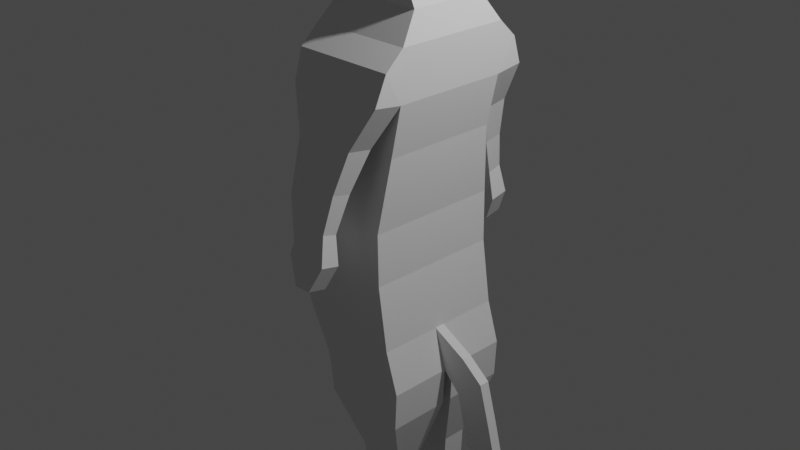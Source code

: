 # Source: cat.blend  (saved by Blender 2.91.10; exported with 4.5.12 LTS)
import bpy
from mathutils import Matrix  # noqa: F401  (used for matrix-valued properties, if any)

bpy.ops.wm.read_factory_settings(use_empty=True)
scene = bpy.context.scene
scene.name = 'Scene'

# ---- collections
col_collection = bpy.data.collections.new('Collection'); scene.collection.children.link(col_collection)

# ---- world
world_world = bpy.data.worlds.new('World'); scene.world = world_world
world_world.use_nodes = True; world_world.node_tree.nodes.clear()
_N = world_world.node_tree.nodes; _L = world_world.node_tree.links
n0 = _N.new('ShaderNodeOutputWorld'); n0.name = 'World Output'; n0.location = (300, 300)
n1 = _N.new('ShaderNodeBackground'); n1.name = 'Background'; n1.location = (10, 300)
n1.inputs[0].default_value = (0.05088, 0.05088, 0.05088, 1.0)
_L.new(n1.outputs[0], n0.inputs[0])
n0.is_active_output = True
world_world.color = (0.05088, 0.05088, 0.05088)
world_world.use_sun_shadow = False
world_world.sun_shadow_jitter_overblur = 0.0

# ---- cameras
cam_camera = bpy.data.cameras.new('Camera')
cam_camera.clip_end = 100.0
cam_camera.ortho_scale = 7.314

# ---- lights
light_light = bpy.data.lights.new('Light', 'POINT')
light_light.transmission_factor = 0.0
light_light.energy = 1000.0
light_light.shadow_soft_size = 0.1
light_light.shadow_maximum_resolution = 0.006
light_light.use_absolute_resolution = True

# ---- meshes
me_plane = bpy.data.meshes.new('Plane')
me_plane.from_pydata([(-0.5, -1.0, 0.0), (0.6, -1.0, 0.0), (-0.8031, -0.3257, -1.202e-07), (0.4947, -0.3126, -1.19e-07), (-0.8126, 0.2319, -6.963e-08), (0.4852, 0.245, -6.844e-08), (-0.7275, 0.9974, -2.38e-10), (0.5703, 1.011, 9.519e-10), (-0.6046, 1.546, 4.945e-08), (0.6931, 1.559, 5.064e-08), (-0.4345, 2.075, 9.742e-08), (0.7111, 2.086, 9.847e-08), (-0.3361, 2.354, 1.227e-07), (0.64, 2.371, 1.243e-07), (-0.3252, 2.49, 1.351e-07), (0.5345, 2.59, 1.441e-07), (-0.4999, 2.612, 1.461e-07), (0.4775, 2.696, 1.537e-07), (-0.5606, 2.741, 1.578e-07), (0.4585, 2.814, 1.644e-07), (-0.629, 2.969, 1.785e-07), (0.3902, 3.041, 1.851e-07), (-0.6062, 3.269, 2.057e-07), (0.1813, 3.266, 2.054e-07), (-0.2682, 3.398, 2.174e-07), (-0.03522, 3.345, 2.126e-07), (-0.6326, 2.594, 1.445e-07), (-0.7355, 2.713, 1.553e-07), (-0.8535, 2.936, 1.755e-07), (-0.7619, 3.053, 1.861e-07), (-0.2795, -1.417, -3.784e-08), (0.6551, -1.441, -3.998e-08), (-0.8031, -0.3257, -0.7333), (-0.5, -1.0, -0.7333), (0.6, -1.0, -0.7333), (0.4947, -0.3126, -0.7333), (0.4852, 0.245, -0.7333), (-0.8126, 0.2319, -0.7333), (0.5703, 1.011, -0.6316), (-0.7275, 0.9974, -0.6316), (0.6931, 1.559, -0.6316), (-0.528, 1.546, -0.6316), (0.7111, 2.086, -0.6221), (-0.4345, 2.075, -0.6221), (0.64, 2.371, -0.4198), (-0.3361, 2.354, -0.4198), (0.5345, 2.59, -0.4198), (-0.3252, 2.49, -0.4198), (0.4775, 2.696, -0.4301), (-0.4999, 2.612, -0.4301), (0.4585, 2.814, -0.5429), (-0.5606, 2.741, -0.5429), (0.3902, 3.041, -0.5429), (-0.629, 2.969, -0.5429), (0.1813, 3.266, -0.4301), (-0.6062, 3.269, -0.4301), (-0.03522, 3.345, -0.4301), (-0.2682, 3.398, -0.4301), (-0.7355, 2.713, -0.4301), (-0.6326, 2.594, -0.4301), (-0.8535, 2.936, -0.4301), (-0.7619, 3.053, -0.4301), (-0.2795, -1.417, -0.7333), (0.7403, -1.441, -0.7333), (0.6, -1.0, -0.05579), (0.7403, -1.441, -0.05579), (-0.8031, -0.3257, -0.05579), (-0.8126, 0.2319, -0.05579), (0.5345, 2.59, -0.05579), (0.64, 2.371, -0.05579), (-0.2682, 3.398, -0.05579), (-0.03522, 3.345, -0.05579), (-0.3361, 2.354, -0.05579), (-0.3252, 2.49, -0.05579), (0.5703, 1.011, -0.05579), (0.4852, 0.245, -0.05579), (0.1813, 3.266, -0.05579), (-0.7275, 0.9974, -0.05579), (-0.6062, 3.269, -0.05579), (0.4775, 2.696, -0.05579), (-0.6326, 2.594, -0.05579), (-0.7355, 2.713, -0.05579), (-0.4999, 2.612, -0.05579), (0.6931, 1.559, -0.05579), (-0.8535, 2.936, -0.05579), (-0.6046, 1.546, -0.05579), (-0.7619, 3.053, -0.05579), (0.4585, 2.814, -0.05579), (-0.5, -1.0, -0.05579), (0.7111, 2.086, -0.05579), (-0.4345, 2.075, -0.05579), (0.4947, -0.3126, -0.05579), (0.3902, 3.041, -0.05579), (-0.2795, -1.417, -0.05579), (-0.2272, -1.837, -0.7333), (0.7212, -1.861, -0.7333), (0.7212, -1.861, -0.05579), (-0.2272, -1.837, -0.05579), (0.936, -1.64, 0.0), (0.9913, -1.199, 0.0), (0.936, -1.64, -0.05579), (0.9913, -1.199, -0.05579), (1.363, -1.83, 0.0), (1.236, -1.389, 0.0), (1.363, -1.83, -0.05579), (1.236, -1.389, -0.05579), (-0.03969, -2.564, -0.4827), (0.5138, -2.587, -0.4827), (0.5138, -2.587, -0.2152), (-0.03969, -2.564, -0.2152), (0.137, -3.201, -0.4827), (0.4866, -3.224, -0.4827), (0.4866, -3.224, -0.2152), (0.137, -3.201, -0.2152), (0.09654, -3.347, -0.4827), (0.4413, -3.371, -0.4827), (0.4413, -3.371, -0.2152), (0.09654, -3.347, -0.2152), (-0.07573, -3.661, -0.4827), (0.269, -3.658, -0.4827), (0.269, -3.658, -0.2152), (-0.07573, -3.661, -0.2152), (0.4119, -3.42, -0.2152), (0.06716, -3.396, -0.2152), (0.4119, -3.42, -0.4827), (0.06716, -3.396, -0.4827), (-0.2238, -3.657, -0.4827), (-0.2238, -3.657, -0.2152), (-0.08087, -3.418, -0.2152), (-0.08087, -3.418, -0.4827), (1.067, -2.163, -0.05579), (1.067, -2.163, 0.0), (1.477, -2.264, -0.05579), (1.477, -2.264, 0.0), (1.226, -2.394, -0.05579), (1.226, -2.394, 0.0), (1.514, -2.576, -0.05579), (1.514, -2.576, 0.0), (1.852, -2.368, -0.05579), (1.852, -2.368, 0.0), (1.889, -2.651, -0.05579), (1.889, -2.651, 0.0), (2.137, -2.402, -0.05579), (2.137, -2.402, 0.0), (2.174, -2.582, -0.05579), (2.174, -2.582, 0.0), (0.02416, 3.742, -0.3233), (-0.08433, 3.633, -0.3233), (0.1195, 3.662, -0.3233), (-0.08433, 3.633, -0.05579), (0.02416, 3.742, -0.05579), (0.1195, 3.662, -0.05579), (0.6927, 1.601, -0.9326), (-0.4064, 1.588, -0.9326), (0.7106, 1.898, -0.8214), (-0.435, 1.886, -0.8214), (0.4414, 1.108, -0.7673), (-0.2496, 1.095, -0.7673), (0.441, 1.15, -1.028), (-0.25, 1.137, -1.028), (0.3169, 0.67, -0.9206), (-0.1003, 0.6569, -0.9206), (0.3165, 0.712, -1.12), (-0.1007, 0.6989, -1.12), (0.2592, 0.2782, -1.05), (-0.08797, 0.265, -1.05), (0.2588, 0.3202, -1.203), (-0.0884, 0.307, -1.203), (0.3028, -0.02998, -1.068), (-0.1652, -0.04311, -1.068), (0.3023, 0.01202, -1.267), (-0.1656, -0.001103, -1.267), (0.169, -0.3094, -1.127), (-0.02398, -0.3226, -1.127), (0.1685, -0.2674, -1.326), (-0.0244, -0.2806, -1.326)], [], [(0, 2, 3, 1), (2, 4, 5, 3), (4, 6, 7, 5), (6, 8, 9, 7), (8, 10, 11, 9), (10, 12, 13, 11), (12, 14, 15, 13), (14, 16, 17, 15), (16, 18, 19, 17), (18, 20, 21, 19), (20, 22, 23, 21), (22, 24, 25, 23), (20, 28, 29, 22), (18, 27, 28, 20), (16, 26, 27, 18), (1, 31, 30, 0), (33, 34, 35, 32), (32, 35, 36, 37), (37, 36, 38, 39), (39, 38, 40, 41), (40, 42, 154, 152), (43, 42, 44, 45), (45, 44, 46, 47), (47, 46, 48, 49), (49, 48, 50, 51), (51, 50, 52, 53), (53, 52, 54, 55), (55, 54, 56, 57), (53, 55, 61, 60), (51, 53, 60, 58), (49, 51, 58, 59), (34, 33, 62, 63), (65, 64, 34, 63), (67, 66, 32, 37), (69, 68, 46, 44), (76, 71, 150, 151), (73, 72, 45, 47), (75, 74, 38, 36), (56, 54, 148, 146), (77, 67, 37, 39), (70, 78, 55, 57), (68, 79, 48, 46), (81, 80, 59, 58), (82, 73, 47, 49), (74, 83, 40, 38), (84, 81, 58, 60), (85, 77, 39, 41), (86, 84, 60, 61), (79, 87, 50, 48), (78, 86, 61, 55), (66, 88, 33, 32), (83, 89, 42, 40), (90, 85, 41, 43), (64, 91, 35, 34), (87, 92, 52, 50), (80, 82, 49, 59), (89, 69, 44, 42), (63, 62, 94, 95), (72, 90, 43, 45), (88, 93, 62, 33), (91, 75, 36, 35), (92, 76, 54, 52), (21, 23, 76, 92), (3, 5, 75, 91), (0, 30, 93, 88), (12, 10, 90, 72), (30, 31, 65, 93), (11, 13, 69, 89), (26, 16, 82, 80), (19, 21, 92, 87), (1, 3, 91, 64), (10, 8, 85, 90), (9, 11, 89, 83), (2, 0, 88, 66), (22, 29, 86, 78), (17, 19, 87, 79), (29, 28, 84, 86), (8, 6, 77, 85), (28, 27, 81, 84), (7, 9, 83, 74), (16, 14, 73, 82), (27, 26, 80, 81), (15, 17, 79, 68), (24, 22, 78, 70), (6, 4, 67, 77), (23, 25, 71, 76), (5, 7, 74, 75), (14, 12, 72, 73), (25, 24, 70, 71), (13, 15, 68, 69), (4, 2, 66, 67), (65, 31, 98, 100), (96, 95, 107, 108), (62, 93, 97, 94), (65, 63, 95, 96), (93, 65, 96, 97), (99, 101, 105, 103), (64, 65, 100, 101), (1, 64, 101, 99), (31, 1, 99, 98), (102, 103, 105, 104), (98, 99, 103, 102), (101, 100, 104, 105), (104, 100, 130, 132), (106, 109, 113, 110), (94, 97, 109, 106), (95, 94, 106, 107), (97, 96, 108, 109), (110, 113, 117, 114), (107, 106, 110, 111), (109, 108, 112, 113), (108, 107, 111, 112), (123, 122, 120, 121), (111, 110, 114, 115), (113, 112, 116, 117), (112, 111, 115, 116), (121, 120, 119, 118), (122, 124, 119, 120), (121, 118, 126, 127), (124, 125, 118, 119), (115, 114, 125, 124), (114, 117, 123, 125), (116, 115, 124, 122), (117, 116, 122, 123), (129, 128, 127, 126), (125, 123, 128, 129), (118, 125, 129, 126), (123, 121, 127, 128), (131, 133, 137, 135), (102, 104, 132, 133), (98, 102, 133, 131), (100, 98, 131, 130), (134, 135, 137, 136), (130, 131, 135, 134), (132, 130, 134, 136), (132, 136, 140, 138), (140, 141, 145, 144), (136, 137, 141, 140), (133, 132, 138, 139), (137, 133, 139, 141), (143, 142, 144, 145), (141, 139, 143, 145), (139, 138, 142, 143), (138, 140, 144, 142), (150, 149, 147, 146), (151, 150, 146, 148), (70, 57, 147, 149), (71, 70, 149, 150), (57, 56, 146, 147), (54, 76, 151, 148), (153, 152, 154, 155), (40, 152, 158, 156), (43, 41, 153, 155), (42, 43, 155, 154), (156, 158, 162, 160), (41, 40, 156, 157), (153, 41, 157, 159), (152, 153, 159, 158), (160, 162, 166, 164), (157, 156, 160, 161), (159, 157, 161, 163), (158, 159, 163, 162), (167, 165, 169, 171), (161, 160, 164, 165), (163, 161, 165, 167), (162, 163, 167, 166), (168, 170, 174, 172), (166, 167, 171, 170), (164, 166, 170, 168), (165, 164, 168, 169), (173, 172, 174, 175), (169, 168, 172, 173), (171, 169, 173, 175), (170, 171, 175, 174)])
_uv = me_plane.uv_layers.new(name='UVMap')
_uv.uv.foreach_set('vector', [0.0, 0.0, 0.0, 1.0, 1.0, 1.0, 1.0, 0.0, 0.0, 1.0, 0.0, 1.0, 1.0, 1.0, 1.0, 1.0, 0.0, 1.0, 0.0, 1.0, 1.0, 1.0, 1.0, 1.0, 0.0, 1.0, 0.0, 1.0, 1.0, 1.0, 1.0, 1.0, 0.0, 1.0, 0.0, 1.0, 0.8827, 1.0, 1.0, 1.0, 0.0, 1.0, 0.0, 1.0, 0.8827, 1.0, 0.8827, 1.0, 0.0, 1.0, 0.0, 1.0, 0.8827, 1.0, 0.8827, 1.0, 0.0, 1.0, 0.0, 1.0, 0.8827, 1.0, 0.8827, 1.0, 0.0, 1.0, 0.0, 1.0, 0.8827, 1.0, 0.8827, 1.0, 0.0, 1.0, 0.0, 1.0, 0.8827, 1.0, 0.8827, 1.0, 0.0, 1.0, 0.0, 1.0, 0.8827, 1.0, 0.8827, 1.0, 0.0, 1.0, 0.0, 1.0, 0.8827, 1.0, 0.8827, 1.0, 0.0, 1.0, 0.0, 1.0, 0.0, 1.0, 0.0, 1.0, 0.0, 1.0, 0.0, 1.0, 0.0, 1.0, 0.0, 1.0, 0.0, 1.0, 0.0, 1.0, 0.0, 1.0, 0.0, 1.0, 1.0, 0.0, 1.0, 0.0, 0.0, 0.0, 0.0, 0.0, 0.0, 0.0, 1.0, 0.0, 1.0, 1.0, 0.0, 1.0, 0.0, 1.0, 1.0, 1.0, 1.0, 1.0, 0.0, 1.0, 0.0, 1.0, 1.0, 1.0, 1.0, 1.0, 0.0, 1.0, 0.0, 1.0, 1.0, 1.0, 1.0, 1.0, 0.0, 1.0, 1.0, 1.0, 0.8827, 1.0, 0.8827, 1.0, 1.0, 1.0, 0.0, 1.0, 0.8827, 1.0, 0.8827, 1.0, 0.0, 1.0, 0.0, 1.0, 0.8827, 1.0, 0.8827, 1.0, 0.0, 1.0, 0.0, 1.0, 0.8827, 1.0, 0.8827, 1.0, 0.0, 1.0, 0.0, 1.0, 0.8827, 1.0, 0.8827, 1.0, 0.0, 1.0, 0.0, 1.0, 0.8827, 1.0, 0.8827, 1.0, 0.0, 1.0, 0.0, 1.0, 0.8827, 1.0, 0.8827, 1.0, 0.0, 1.0, 0.0, 1.0, 0.8827, 1.0, 0.8827, 1.0, 0.0, 1.0, 0.0, 1.0, 0.0, 1.0, 0.0, 1.0, 0.0, 1.0, 0.0, 1.0, 0.0, 1.0, 0.0, 1.0, 0.0, 1.0, 0.0, 1.0, 0.0, 1.0, 0.0, 1.0, 0.0, 1.0, 1.0, 0.0, 0.0, 0.0, 0.0, 0.0, 1.0, 0.0, 1.0, 0.0, 1.0, 0.0, 1.0, 0.0, 1.0, 0.0, 0.0, 1.0, 0.0, 1.0, 0.0, 1.0, 0.0, 1.0, 0.8827, 1.0, 0.8827, 1.0, 0.8827, 1.0, 0.8827, 1.0, 0.8827, 1.0, 0.8827, 1.0, 0.8827, 1.0, 0.8827, 1.0, 0.0, 1.0, 0.0, 1.0, 0.0, 1.0, 0.0, 1.0, 1.0, 1.0, 1.0, 1.0, 1.0, 1.0, 1.0, 1.0, 0.8827, 1.0, 0.8827, 1.0, 0.8827, 1.0, 0.8827, 1.0, 0.0, 1.0, 0.0, 1.0, 0.0, 1.0, 0.0, 1.0, 0.0, 1.0, 0.0, 1.0, 0.0, 1.0, 0.0, 1.0, 0.8827, 1.0, 0.8827, 1.0, 0.8827, 1.0, 0.8827, 1.0, 0.0, 1.0, 0.0, 1.0, 0.0, 1.0, 0.0, 1.0, 0.0, 1.0, 0.0, 1.0, 0.0, 1.0, 0.0, 1.0, 1.0, 1.0, 1.0, 1.0, 1.0, 1.0, 1.0, 1.0, 0.0, 1.0, 0.0, 1.0, 0.0, 1.0, 0.0, 1.0, 0.0, 1.0, 0.0, 1.0, 0.0, 1.0, 0.0, 1.0, 0.0, 1.0, 0.0, 1.0, 0.0, 1.0, 0.0, 1.0, 0.8827, 1.0, 0.8827, 1.0, 0.8827, 1.0, 0.8827, 1.0, 0.0, 1.0, 0.0, 1.0, 0.0, 1.0, 0.0, 1.0, 0.0, 1.0, 0.0, 0.0, 0.0, 0.0, 0.0, 1.0, 1.0, 1.0, 0.8827, 1.0, 0.8827, 1.0, 1.0, 1.0, 0.0, 1.0, 0.0, 1.0, 0.0, 1.0, 0.0, 1.0, 1.0, 0.0, 1.0, 1.0, 1.0, 1.0, 1.0, 0.0, 0.8827, 1.0, 0.8827, 1.0, 0.8827, 1.0, 0.8827, 1.0, 0.0, 1.0, 0.0, 1.0, 0.0, 1.0, 0.0, 1.0, 0.8827, 1.0, 0.8827, 1.0, 0.8827, 1.0, 0.8827, 1.0, 1.0, 0.0, 0.0, 0.0, 0.0, 0.0, 1.0, 0.0, 0.0, 1.0, 0.0, 1.0, 0.0, 1.0, 0.0, 1.0, 0.0, 0.0, 0.0, 0.0, 0.0, 0.0, 0.0, 0.0, 1.0, 1.0, 1.0, 1.0, 1.0, 1.0, 1.0, 1.0, 0.8827, 1.0, 0.8827, 1.0, 0.8827, 1.0, 0.8827, 1.0, 0.8827, 1.0, 0.8827, 1.0, 0.8827, 1.0, 0.8827, 1.0, 1.0, 1.0, 1.0, 1.0, 1.0, 1.0, 1.0, 1.0, 0.0, 0.0, 0.0, 0.0, 0.0, 0.0, 0.0, 0.0, 0.0, 1.0, 0.0, 1.0, 0.0, 1.0, 0.0, 1.0, 0.0, 0.0, 1.0, 0.0, 1.0, 0.0, 0.0, 0.0, 0.8827, 1.0, 0.8827, 1.0, 0.8827, 1.0, 0.8827, 1.0, 0.0, 1.0, 0.0, 1.0, 0.0, 1.0, 0.0, 1.0, 0.8827, 1.0, 0.8827, 1.0, 0.8827, 1.0, 0.8827, 1.0, 1.0, 0.0, 1.0, 1.0, 1.0, 1.0, 1.0, 0.0, 0.0, 1.0, 0.0, 1.0, 0.0, 1.0, 0.0, 1.0, 1.0, 1.0, 0.8827, 1.0, 0.8827, 1.0, 1.0, 1.0, 0.0, 1.0, 0.0, 0.0, 0.0, 0.0, 0.0, 1.0, 0.0, 1.0, 0.0, 1.0, 0.0, 1.0, 0.0, 1.0, 0.8827, 1.0, 0.8827, 1.0, 0.8827, 1.0, 0.8827, 1.0, 0.0, 1.0, 0.0, 1.0, 0.0, 1.0, 0.0, 1.0, 0.0, 1.0, 0.0, 1.0, 0.0, 1.0, 0.0, 1.0, 0.0, 1.0, 0.0, 1.0, 0.0, 1.0, 0.0, 1.0, 1.0, 1.0, 1.0, 1.0, 1.0, 1.0, 1.0, 1.0, 0.0, 1.0, 0.0, 1.0, 0.0, 1.0, 0.0, 1.0, 0.0, 1.0, 0.0, 1.0, 0.0, 1.0, 0.0, 1.0, 0.8827, 1.0, 0.8827, 1.0, 0.8827, 1.0, 0.8827, 1.0, 0.0, 1.0, 0.0, 1.0, 0.0, 1.0, 0.0, 1.0, 0.0, 1.0, 0.0, 1.0, 0.0, 1.0, 0.0, 1.0, 0.8827, 1.0, 0.8827, 1.0, 0.8827, 1.0, 0.8827, 1.0, 1.0, 1.0, 1.0, 1.0, 1.0, 1.0, 1.0, 1.0, 0.0, 1.0, 0.0, 1.0, 0.0, 1.0, 0.0, 1.0, 0.8827, 1.0, 0.0, 1.0, 0.0, 1.0, 0.8827, 1.0, 0.8827, 1.0, 0.8827, 1.0, 0.8827, 1.0, 0.8827, 1.0, 0.0, 1.0, 0.0, 1.0, 0.0, 1.0, 0.0, 1.0, 1.0, 0.0, 1.0, 0.0, 1.0, 0.0, 1.0, 0.0, 1.0, 0.0, 1.0, 0.0, 1.0, 0.0, 1.0, 0.0, 0.0, 0.0, 0.0, 0.0, 0.0, 0.0, 0.0, 0.0, 1.0, 0.0, 1.0, 0.0, 1.0, 0.0, 1.0, 0.0, 0.0, 0.0, 1.0, 0.0, 1.0, 0.0, 0.0, 0.0, 1.0, 0.0, 1.0, 0.0, 1.0, 0.0, 1.0, 0.0, 1.0, 0.0, 1.0, 0.0, 1.0, 0.0, 1.0, 0.0, 1.0, 0.0, 1.0, 0.0, 1.0, 0.0, 1.0, 0.0, 1.0, 0.0, 1.0, 0.0, 1.0, 0.0, 1.0, 0.0, 1.0, 0.0, 1.0, 0.0, 1.0, 0.0, 1.0, 0.0, 1.0, 0.0, 1.0, 0.0, 1.0, 0.0, 1.0, 0.0, 1.0, 0.0, 1.0, 0.0, 1.0, 0.0, 1.0, 0.0, 1.0, 0.0, 1.0, 0.0, 1.0, 0.0, 1.0, 0.0, 0.0, 0.0, 0.0, 0.0, 0.0, 0.0, 0.0, 0.0, 0.0, 0.0, 0.0, 0.0, 0.0, 0.0, 0.0, 0.0, 1.0, 0.0, 0.0, 0.0, 0.0, 0.0, 1.0, 0.0, 0.0, 0.0, 1.0, 0.0, 1.0, 0.0, 0.0, 0.0, 0.0, 0.0, 0.0, 0.0, 0.0, 0.0, 0.0, 0.0, 1.0, 0.0, 0.0, 0.0, 0.0, 0.0, 1.0, 0.0, 0.0, 0.0, 1.0, 0.0, 1.0, 0.0, 0.0, 0.0, 1.0, 0.0, 1.0, 0.0, 1.0, 0.0, 1.0, 0.0, 0.0, 0.0, 1.0, 0.0, 1.0, 0.0, 0.0, 0.0, 1.0, 0.0, 0.0, 0.0, 0.0, 0.0, 1.0, 0.0, 0.0, 0.0, 1.0, 0.0, 1.0, 0.0, 0.0, 0.0, 1.0, 0.0, 1.0, 0.0, 1.0, 0.0, 1.0, 0.0, 0.0, 0.0, 1.0, 0.0, 1.0, 0.0, 0.0, 0.0, 1.0, 0.0, 1.0, 0.0, 1.0, 0.0, 1.0, 0.0, 0.0, 0.0, 0.0, 0.0, 0.0, 0.0, 0.0, 0.0, 1.0, 0.0, 0.0, 0.0, 0.0, 0.0, 1.0, 0.0, 1.0, 0.0, 0.0, 0.0, 0.0, 0.0, 1.0, 0.0, 0.0, 0.0, 0.0, 0.0, 0.0, 0.0, 0.0, 0.0, 1.0, 0.0, 1.0, 0.0, 1.0, 0.0, 1.0, 0.0, 0.0, 0.0, 1.0, 0.0, 1.0, 0.0, 0.0, 0.0, 0.0, 0.0, 0.0, 0.0, 0.0, 0.0, 0.0, 0.0, 0.0, 0.0, 0.0, 0.0, 0.0, 0.0, 0.0, 0.0, 0.0, 0.0, 0.0, 0.0, 0.0, 0.0, 0.0, 0.0, 0.0, 0.0, 0.0, 0.0, 0.0, 0.0, 0.0, 0.0, 1.0, 0.0, 1.0, 0.0, 1.0, 0.0, 1.0, 0.0, 1.0, 0.0, 1.0, 0.0, 1.0, 0.0, 1.0, 0.0, 1.0, 0.0, 1.0, 0.0, 1.0, 0.0, 1.0, 0.0, 1.0, 0.0, 1.0, 0.0, 1.0, 0.0, 1.0, 0.0, 1.0, 0.0, 1.0, 0.0, 1.0, 0.0, 1.0, 0.0, 1.0, 0.0, 1.0, 0.0, 1.0, 0.0, 1.0, 0.0, 1.0, 0.0, 1.0, 0.0, 1.0, 0.0, 1.0, 0.0, 1.0, 0.0, 1.0, 0.0, 1.0, 0.0, 1.0, 0.0, 1.0, 0.0, 1.0, 0.0, 1.0, 0.0, 1.0, 0.0, 1.0, 0.0, 1.0, 0.0, 1.0, 0.0, 1.0, 0.0, 1.0, 0.0, 1.0, 0.0, 1.0, 0.0, 1.0, 0.0, 1.0, 0.0, 1.0, 0.0, 1.0, 0.0, 1.0, 0.0, 1.0, 0.0, 1.0, 0.0, 1.0, 0.0, 1.0, 0.0, 1.0, 0.0, 1.0, 0.0, 1.0, 0.0, 1.0, 0.0, 1.0, 0.0, 1.0, 0.0, 1.0, 0.0, 1.0, 0.0, 1.0, 0.0, 1.0, 0.0, 1.0, 0.0, 1.0, 0.0, 0.8827, 1.0, 0.0, 1.0, 0.0, 1.0, 0.8827, 1.0, 0.8827, 1.0, 0.8827, 1.0, 0.8827, 1.0, 0.8827, 1.0, 0.0, 1.0, 0.0, 1.0, 0.0, 1.0, 0.0, 1.0, 0.8827, 1.0, 0.0, 1.0, 0.0, 1.0, 0.8827, 1.0, 0.0, 1.0, 0.8827, 1.0, 0.8827, 1.0, 0.0, 1.0, 0.8827, 1.0, 0.8827, 1.0, 0.8827, 1.0, 0.8827, 1.0, 0.0, 1.0, 1.0, 1.0, 0.8827, 1.0, 0.0, 1.0, 1.0, 1.0, 1.0, 1.0, 1.0, 1.0, 1.0, 1.0, 0.0, 1.0, 0.0, 1.0, 0.0, 1.0, 0.0, 1.0, 0.8827, 1.0, 0.0, 1.0, 0.0, 1.0, 0.8827, 1.0, 1.0, 1.0, 1.0, 1.0, 1.0, 1.0, 1.0, 1.0, 0.0, 1.0, 1.0, 1.0, 1.0, 1.0, 0.0, 1.0, 0.0, 1.0, 0.0, 1.0, 0.0, 1.0, 0.0, 1.0, 1.0, 1.0, 0.0, 1.0, 0.0, 1.0, 1.0, 1.0, 1.0, 1.0, 1.0, 1.0, 1.0, 1.0, 1.0, 1.0, 0.0, 1.0, 1.0, 1.0, 1.0, 1.0, 0.0, 1.0, 0.0, 1.0, 0.0, 1.0, 0.0, 1.0, 0.0, 1.0, 1.0, 1.0, 0.0, 1.0, 0.0, 1.0, 1.0, 1.0, 0.0, 1.0, 0.0, 1.0, 0.0, 1.0, 0.0, 1.0, 0.0, 1.0, 1.0, 1.0, 1.0, 1.0, 0.0, 1.0, 0.0, 1.0, 0.0, 1.0, 0.0, 1.0, 0.0, 1.0, 1.0, 1.0, 0.0, 1.0, 0.0, 1.0, 1.0, 1.0, 1.0, 1.0, 1.0, 1.0, 1.0, 1.0, 1.0, 1.0, 1.0, 1.0, 0.0, 1.0, 0.0, 1.0, 1.0, 1.0, 1.0, 1.0, 1.0, 1.0, 1.0, 1.0, 1.0, 1.0, 0.0, 1.0, 1.0, 1.0, 1.0, 1.0, 0.0, 1.0, 0.0, 1.0, 1.0, 1.0, 1.0, 1.0, 0.0, 1.0, 0.0, 1.0, 1.0, 1.0, 1.0, 1.0, 0.0, 1.0, 0.0, 1.0, 0.0, 1.0, 0.0, 1.0, 0.0, 1.0, 1.0, 1.0, 0.0, 1.0, 0.0, 1.0, 1.0, 1.0])
me_plane.use_remesh_fix_poles = True
me_plane.use_remesh_preserve_attributes = False
me_plane.use_mirror_vertex_groups = False
me_plane.update()

# ---- objects
ob_light = bpy.data.objects.new('Light', light_light)
ob_camera = bpy.data.objects.new('Camera', cam_camera)
ob_empty_001 = bpy.data.objects.new('Empty.001', None)
ob_plane = bpy.data.objects.new('Plane', me_plane)
ob_empty_002 = bpy.data.objects.new('Empty.002', None)

# ---- transforms, parenting, visibility, modifiers, constraints
ob_light.location = (4.076, 1.005, 5.904)
ob_light.rotation_euler = (0.6503, 0.05522, 1.866)
ob_light.lock_rotations_4d = False
ob_light.empty_display_type = 'ARROWS'
ob_light.color = (0.0, 0.0, 0.0, 0.0)
ob_light.lineart.crease_threshold = 0.0
ob_camera.location = (7.359, -6.926, 4.958)
ob_camera.rotation_euler = (1.109, 0.0, 0.8149)
ob_camera.lock_rotations_4d = False
ob_camera.empty_display_type = 'ARROWS'
ob_camera.color = (0.0, 0.0, 0.0, 0.0)
ob_camera.display_type = 'WIRE'
ob_camera.lineart.crease_threshold = 0.0
ob_empty_001.location = (1.125, 5.71, 0.0)
ob_empty_001.rotation_euler = (1.571, 0.0, 1.571)
ob_empty_001.scale = (3.0, 3.0, 3.0)
ob_empty_001.empty_display_type = 'IMAGE'
ob_empty_001.empty_display_size = 5.0
ob_empty_001.lineart.crease_threshold = 0.0
ob_plane.location = (0.0, 0.0, 0.0)
ob_plane.rotation_euler = (1.571, 0.0, 0.0)
ob_plane.lineart.crease_threshold = 0.0
_m = ob_plane.modifiers.new('Mirror', 'MIRROR')
_m.use_axis = (False, False, True)
_m.use_clip = True
ob_empty_002.location = (1.125, 0.88, 0.0)
ob_empty_002.rotation_euler = (1.571, 0.0, 0.0)
ob_empty_002.scale = (3.0, 3.0, 3.0)
ob_empty_002.empty_display_type = 'IMAGE'
ob_empty_002.empty_display_size = 5.0
ob_empty_002.lineart.crease_threshold = 0.0

# ---- collection membership
col_collection.objects.link(ob_light)
col_collection.objects.link(ob_camera)
col_collection.objects.link(ob_empty_001)
col_collection.objects.link(ob_plane)
col_collection.objects.link(ob_empty_002)

# ---- scene / render settings (as saved in the file)
scene.camera = ob_camera
scene.frame_start = 1; scene.frame_end = 250; scene.frame_set(1)
scene.render.engine = 'BLENDER_EEVEE_NEXT'
scene.cycles.use_denoising = False
scene.cycles.samples = 128
scene.cycles.sampling_pattern = 'TABULATED_SOBOL'
scene.cycles.use_adaptive_sampling = False
scene.cycles.use_light_tree = False
scene.view_settings.view_transform = 'Filmic'
bpy.context.view_layer.update()
